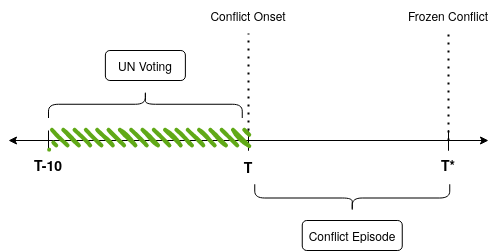

The diagram above was exported from draw.io. Its source (the exported page's mxGraphModel, read from the mxfile embedded in the PNG):
<mxGraphModel dx="1106" dy="630" grid="1" gridSize="10" guides="1" tooltips="1" connect="0" arrows="0" fold="1" page="1" pageScale="1" pageWidth="850" pageHeight="1100" math="0" shadow="0">
  <root>
    <mxCell id="0" />
    <mxCell id="1" parent="0" />
    <mxCell id="vJT3JGQnCx-PBUq7A_OW-1" value="" style="endArrow=classic;startArrow=classic;html=1;rounded=0;" edge="1" parent="1">
      <mxGeometry width="50" height="50" relative="1" as="geometry">
        <mxPoint x="160" y="360" as="sourcePoint" />
        <mxPoint x="640" y="360" as="targetPoint" />
        <Array as="points" />
      </mxGeometry>
    </mxCell>
    <mxCell id="vJT3JGQnCx-PBUq7A_OW-2" value="" style="endArrow=none;html=1;rounded=0;" edge="1" parent="1">
      <mxGeometry width="50" height="50" relative="1" as="geometry">
        <mxPoint x="400" y="360" as="sourcePoint" />
        <mxPoint x="400" y="350" as="targetPoint" />
        <Array as="points">
          <mxPoint x="400" y="370" />
        </Array>
      </mxGeometry>
    </mxCell>
    <mxCell id="vJT3JGQnCx-PBUq7A_OW-3" value="" style="endArrow=none;html=1;rounded=0;" edge="1" parent="1">
      <mxGeometry width="50" height="50" relative="1" as="geometry">
        <mxPoint x="600" y="370" as="sourcePoint" />
        <mxPoint x="600" y="370" as="targetPoint" />
        <Array as="points">
          <mxPoint x="600" y="350" />
        </Array>
      </mxGeometry>
    </mxCell>
    <mxCell id="vJT3JGQnCx-PBUq7A_OW-4" value="" style="endArrow=none;html=1;rounded=0;" edge="1" parent="1">
      <mxGeometry width="50" height="50" relative="1" as="geometry">
        <mxPoint x="200" y="360" as="sourcePoint" />
        <mxPoint x="200" y="350" as="targetPoint" />
        <Array as="points">
          <mxPoint x="200" y="370" />
          <mxPoint x="200" y="360" />
        </Array>
      </mxGeometry>
    </mxCell>
    <mxCell id="vJT3JGQnCx-PBUq7A_OW-8" value="&lt;div style=&quot;font-size: 14px;&quot;&gt;T&lt;/div&gt;&lt;div style=&quot;font-size: 14px;&quot;&gt;&lt;br style=&quot;font-size: 14px;&quot;&gt;&lt;/div&gt;" style="text;html=1;strokeColor=none;fillColor=none;align=center;verticalAlign=middle;whiteSpace=wrap;rounded=0;fontStyle=1;fontSize=14;" vertex="1" parent="1">
      <mxGeometry x="370" y="380" width="60" height="30" as="geometry" />
    </mxCell>
    <mxCell id="vJT3JGQnCx-PBUq7A_OW-9" value="T*" style="text;html=1;strokeColor=none;fillColor=none;align=center;verticalAlign=middle;whiteSpace=wrap;rounded=0;fontStyle=1;fontSize=14;" vertex="1" parent="1">
      <mxGeometry x="570" y="370" width="60" height="30" as="geometry" />
    </mxCell>
    <mxCell id="vJT3JGQnCx-PBUq7A_OW-10" value="T-10" style="text;html=1;strokeColor=none;fillColor=none;align=center;verticalAlign=middle;whiteSpace=wrap;rounded=0;fontStyle=1;fontSize=14;" vertex="1" parent="1">
      <mxGeometry x="170" y="370" width="60" height="30" as="geometry" />
    </mxCell>
    <mxCell id="vJT3JGQnCx-PBUq7A_OW-11" value="Conflict Onset" style="rounded=1;whiteSpace=wrap;html=1;strokeColor=none;fillColor=none;" vertex="1" parent="1">
      <mxGeometry x="355" y="220" width="90" height="30" as="geometry" />
    </mxCell>
    <mxCell id="vJT3JGQnCx-PBUq7A_OW-12" value="&lt;div&gt;Frozen Conflict&lt;/div&gt;" style="rounded=1;whiteSpace=wrap;html=1;strokeColor=none;fillColor=none;" vertex="1" parent="1">
      <mxGeometry x="555" y="220" width="90" height="30" as="geometry" />
    </mxCell>
    <mxCell id="vJT3JGQnCx-PBUq7A_OW-30" value="UN Voting" style="rounded=1;whiteSpace=wrap;html=1;fillColor=none;" vertex="1" parent="1">
      <mxGeometry x="256.88" y="270" width="80" height="30" as="geometry" />
    </mxCell>
    <mxCell id="vJT3JGQnCx-PBUq7A_OW-31" value="" style="shape=curlyBracket;whiteSpace=wrap;html=1;rounded=1;flipH=1;labelPosition=right;verticalLabelPosition=middle;align=left;verticalAlign=middle;rotation=-90;" vertex="1" parent="1">
      <mxGeometry x="283.13" y="226.88" width="27.5" height="193.75" as="geometry" />
    </mxCell>
    <mxCell id="vJT3JGQnCx-PBUq7A_OW-33" value="" style="shape=curlyBracket;whiteSpace=wrap;html=1;rounded=1;flipH=1;labelPosition=right;verticalLabelPosition=middle;align=left;verticalAlign=middle;rotation=90;" vertex="1" parent="1">
      <mxGeometry x="490" y="320" width="27.5" height="195" as="geometry" />
    </mxCell>
    <mxCell id="vJT3JGQnCx-PBUq7A_OW-35" value="" style="rounded=1;whiteSpace=wrap;html=1;strokeWidth=2;fillWeight=4;hachureGap=8;hachureAngle=45;fillColor=#60a917;sketch=1;strokeColor=none;fillStyle=auto;fontColor=#ffffff;" vertex="1" parent="1">
      <mxGeometry x="200" y="350" width="200" height="20" as="geometry" />
    </mxCell>
    <mxCell id="vJT3JGQnCx-PBUq7A_OW-42" value="&lt;div&gt;Conflict Episode&lt;/div&gt;" style="rounded=1;whiteSpace=wrap;html=1;fillColor=none;" vertex="1" parent="1">
      <mxGeometry x="453.75" y="440" width="100" height="30" as="geometry" />
    </mxCell>
    <mxCell id="vJT3JGQnCx-PBUq7A_OW-44" value="" style="endArrow=none;dashed=1;html=1;dashPattern=1 3;strokeWidth=2;rounded=0;entryX=0.5;entryY=1.104;entryDx=0;entryDy=0;entryPerimeter=0;" edge="1" parent="1" target="vJT3JGQnCx-PBUq7A_OW-11">
      <mxGeometry width="50" height="50" relative="1" as="geometry">
        <mxPoint x="400" y="350" as="sourcePoint" />
        <mxPoint x="450" y="300" as="targetPoint" />
      </mxGeometry>
    </mxCell>
    <mxCell id="vJT3JGQnCx-PBUq7A_OW-45" value="" style="endArrow=none;dashed=1;html=1;dashPattern=1 3;strokeWidth=2;rounded=0;" edge="1" parent="1" target="vJT3JGQnCx-PBUq7A_OW-12">
      <mxGeometry width="50" height="50" relative="1" as="geometry">
        <mxPoint x="600" y="360" as="sourcePoint" />
        <mxPoint x="650" y="310" as="targetPoint" />
      </mxGeometry>
    </mxCell>
  </root>
</mxGraphModel>